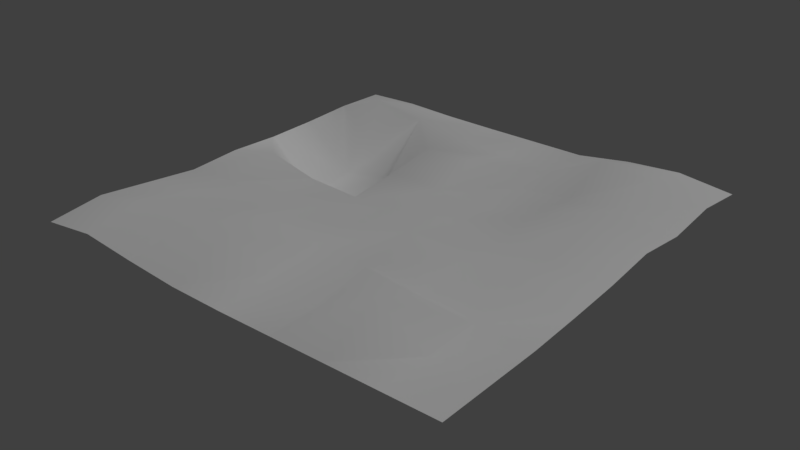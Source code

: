 # Source: moon_surface_ludum.blend  (saved by Blender 2.79.0; exported with 4.5.12 LTS)
import bpy
from mathutils import Matrix  # noqa: F401  (used for matrix-valued properties, if any)

bpy.ops.wm.read_factory_settings(use_empty=True)
scene = bpy.context.scene
scene.name = 'Scene'

# ---- collections
col_collection_1 = bpy.data.collections.new('Collection 1'); scene.collection.children.link(col_collection_1)

# ---- world
world_world = bpy.data.worlds.new('World'); scene.world = world_world
world_world.color = (0.05088, 0.05088, 0.05088)
world_world.use_sun_shadow = False
world_world.sun_shadow_jitter_overblur = 0.0
world_world.cycles.sampling_method = 'MANUAL'

# ---- lights
light_lamp = bpy.data.lights.new('Lamp', 'SUN')
light_lamp.transmission_factor = 0.0
light_lamp.cutoff_distance = 30.0
light_lamp.angle = 0.1993
light_lamp.energy = 0.98
light_lamp.shadow_buffer_clip_start = 1.001
light_lamp.shadow_soft_size = 0.1
light_lamp.shadow_cascade_max_distance = 1000.0

# ---- meshes
me_plane_001 = bpy.data.meshes.new('Plane.001')
me_plane_001.from_pydata([(-0.8851, -0.8851, 0.07306), (0.8851, -0.8851, 7.451e-09), (-0.8851, 0.8851, 7.451e-09), (0.8851, 0.8851, 0.07306), (-0.8851, 0.0, 0.03081), (0.0, -0.8851, 7.451e-09), (0.8851, 0.0, 0.07306), (0.0, 0.8851, 7.451e-09), (0.0, 0.0, 0.07306), (-0.8851, -0.4425, 0.07306), (0.4425, -0.8851, 7.451e-09), (0.8851, 0.4425, 0.07306), (-0.4425, 0.8851, 0.004436), (-0.8851, 0.4425, 0.004436), (-0.4425, -0.8851, 0.07306), (0.8851, -0.4425, 7.451e-09), (0.4425, 0.8851, 0.0974), (0.0, 0.4425, 0.1924), (0.0, -0.4425, 0.1465), (-0.4425, 0.0, 0.03523), (0.4425, 0.0, 0.07306), (0.4425, -0.4425, 0.07306), (-0.4425, -0.4425, 0.1465), (-0.4425, 0.4425, -0.4433), (0.4425, 0.4425, 0.0974), (-0.8851, -0.6638, 0.1465), (0.6638, -0.8851, 7.451e-09), (0.8851, 0.6638, 0.1465), (-0.6638, 0.8851, 0.0244), (-0.8851, 0.2213, 7.451e-09), (-0.2213, -0.8851, 0.01518), (0.8851, -0.2213, 0.03079), (0.2213, 0.8851, 7.451e-09), (0.0, 0.6638, 0.03079), (0.0, -0.2213, 0.1465), (-0.6638, 0.0, 0.188), (0.2213, 0.0, 0.1465), (-0.8851, -0.2213, 7.451e-09), (0.2213, -0.8851, 7.451e-09), (0.8851, 0.2213, 0.1465), (-0.2213, 0.8851, 7.451e-09), (-0.8851, 0.6638, 0.0244), (-0.6638, -0.8851, 0.1465), (0.8851, -0.6638, 7.451e-09), (0.6638, 0.8851, 0.1465), (0.0, 0.2213, 0.03079), (0.0, -0.6638, 0.0974), (-0.2213, 0.0, 0.004436), (0.6638, 0.0, 0.1572), (0.4425, -0.2213, 0.1572), (0.4425, -0.6638, 0.339), (0.2213, -0.4425, 0.1465), (0.6638, -0.4425, 0.03079), (-0.4425, -0.2213, 0.07306), (-0.4425, -0.6638, 0.1773), (-0.6638, -0.4425, 0.1465), (-0.2213, -0.4425, 0.2788), (-0.4425, 0.6638, 0.1708), (-0.4425, 0.2213, -0.5595), (-0.6638, 0.4425, -0.5352), (-0.2213, 0.4425, 0.1572), (0.4425, 0.6638, 0.3344), (0.4425, 0.2213, 0.1465), (0.2213, 0.4425, 0.03079), (0.6638, 0.4425, 0.1465), (0.6638, 0.2213, 0.2626), (0.2213, 0.2213, 0.004436), (0.2213, 0.6638, 0.01518), (-0.2213, 0.2213, 0.07306), (-0.6638, 0.2213, -0.6085), (-0.6638, 0.6638, 0.261), (-0.2213, -0.6638, 0.3344), (-0.6638, -0.6638, 0.2626), (-0.6638, -0.2213, 0.03523), (0.6638, -0.6638, 7.451e-09), (0.2213, -0.6638, 0.004436), (0.2213, -0.2213, 0.2626), (0.6638, -0.2213, 0.1924), (-0.2213, -0.2213, 0.1465), (-0.2213, 0.6638, 0.07306), (0.6638, 0.6638, 0.2788)], [], [(80, 27, 3, 44), (79, 33, 7, 40), (78, 34, 8, 47), (77, 31, 6, 48), (76, 49, 20, 36), (75, 50, 21, 51), (74, 43, 15, 52), (73, 53, 19, 35), (72, 54, 22, 55), (71, 46, 18, 56), (70, 57, 12, 28), (69, 58, 23, 59), (68, 45, 17, 60), (67, 61, 16, 32), (66, 62, 24, 63), (65, 39, 11, 64), (62, 65, 64, 24), (20, 48, 65, 62), (48, 6, 39, 65), (45, 66, 63, 17), (8, 36, 66, 45), (36, 20, 62, 66), (33, 67, 32, 7), (17, 63, 67, 33), (63, 24, 61, 67), (58, 68, 60, 23), (19, 47, 68, 58), (47, 8, 45, 68), (29, 69, 59, 13), (4, 35, 69, 29), (35, 19, 58, 69), (41, 70, 28, 2), (13, 59, 70, 41), (59, 23, 57, 70), (54, 71, 56, 22), (14, 30, 71, 54), (30, 5, 46, 71), (25, 72, 55, 9), (0, 42, 72, 25), (42, 14, 54, 72), (37, 73, 35, 4), (9, 55, 73, 37), (55, 22, 53, 73), (50, 74, 52, 21), (10, 26, 74, 50), (26, 1, 43, 74), (46, 75, 51, 18), (5, 38, 75, 46), (38, 10, 50, 75), (34, 76, 36, 8), (18, 51, 76, 34), (51, 21, 49, 76), (49, 77, 48, 20), (21, 52, 77, 49), (52, 15, 31, 77), (53, 78, 47, 19), (22, 56, 78, 53), (56, 18, 34, 78), (57, 79, 40, 12), (23, 60, 79, 57), (60, 17, 33, 79), (61, 80, 44, 16), (24, 64, 80, 61), (64, 11, 27, 80)])
me_plane_001.polygons.foreach_set('use_smooth', [True] * 64)
_uv = me_plane_001.uv_layers.new(name='UVMap')
_uv.uv.foreach_set('vector', [0.8614, 0.1653, 0.859, 0.05238, 0.9716, 0.03974, 0.973, 0.1531, 0.8764, 0.6276, 0.8785, 0.5112, 0.9944, 0.5091, 0.9956, 0.625, 0.3801, 0.6308, 0.3855, 0.5116, 0.5144, 0.5167, 0.5176, 0.6402, 0.4015, 0.1595, 0.3903, 0.02462, 0.5111, 0.03435, 0.5117, 0.1584, 0.3885, 0.3879, 0.3921, 0.2689, 0.5098, 0.274, 0.5072, 0.3904, 0.1318, 0.3723, 0.1481, 0.253, 0.2627, 0.2613, 0.2682, 0.3862, 0.1481, 0.1274, 0.1553, 0.008373, 0.2729, 0.01657, 0.2665, 0.1359, 0.3946, 0.8779, 0.3927, 0.759, 0.5156, 0.7598, 0.5138, 0.8755, 0.1446, 0.8684, 0.1461, 0.7512, 0.267, 0.756, 0.2638, 0.872, 0.167, 0.6341, 0.1415, 0.4984, 0.2629, 0.5063, 0.2542, 0.6319, 0.8706, 0.8336, 0.863, 0.7496, 0.9956, 0.7384, 0.9958, 0.8402, 0.6812, 0.813, 0.6818, 0.7998, 0.6996, 0.7939, 0.6959, 0.8141, 0.6399, 0.6335, 0.6356, 0.5156, 0.7562, 0.5337, 0.7577, 0.6288, 0.8725, 0.3959, 0.865, 0.2447, 0.9889, 0.2632, 0.992, 0.3937, 0.6379, 0.4066, 0.6241, 0.2757, 0.7414, 0.2778, 0.7516, 0.4021, 0.6262, 0.1606, 0.6292, 0.04701, 0.7463, 0.04165, 0.7449, 0.162, 0.6241, 0.2757, 0.6262, 0.1606, 0.7449, 0.162, 0.7414, 0.2778, 0.5098, 0.274, 0.5117, 0.1584, 0.6262, 0.1606, 0.6241, 0.2757, 0.5117, 0.1584, 0.5111, 0.03435, 0.6292, 0.04701, 0.6262, 0.1606, 0.6356, 0.5156, 0.6379, 0.4066, 0.7516, 0.4021, 0.7562, 0.5337, 0.5144, 0.5167, 0.5072, 0.3904, 0.6379, 0.4066, 0.6356, 0.5156, 0.5072, 0.3904, 0.5098, 0.274, 0.6241, 0.2757, 0.6379, 0.4066, 0.8785, 0.5112, 0.8725, 0.3959, 0.992, 0.3937, 0.9944, 0.5091, 0.7562, 0.5337, 0.7516, 0.4021, 0.8725, 0.3959, 0.8785, 0.5112, 0.7516, 0.4021, 0.7414, 0.2778, 0.865, 0.2447, 0.8725, 0.3959, 0.6818, 0.7998, 0.6399, 0.6335, 0.7577, 0.6288, 0.6996, 0.7939, 0.5156, 0.7598, 0.5176, 0.6402, 0.6399, 0.6335, 0.6818, 0.7998, 0.5176, 0.6402, 0.5144, 0.5167, 0.6356, 0.5156, 0.6399, 0.6335, 0.6467, 0.9835, 0.6812, 0.813, 0.6959, 0.8141, 0.7637, 0.9572, 0.5152, 0.9968, 0.5138, 0.8755, 0.6812, 0.813, 0.6467, 0.9835, 0.5138, 0.8755, 0.5156, 0.7598, 0.6818, 0.7998, 0.6812, 0.813, 0.8845, 0.9583, 0.8706, 0.8336, 0.9958, 0.8402, 0.9999, 0.9556, 0.7637, 0.9572, 0.6959, 0.8141, 0.8706, 0.8336, 0.8845, 0.9583, 0.6959, 0.8141, 0.6996, 0.7939, 0.863, 0.7496, 0.8706, 0.8336, 0.1461, 0.7512, 0.167, 0.6341, 0.2542, 0.6319, 0.267, 0.756, 0.009947, 0.7443, 9.995e-05, 0.6184, 0.167, 0.6341, 0.1461, 0.7512, 9.995e-05, 0.6184, 0.005905, 0.4902, 0.1415, 0.4984, 0.167, 0.6341, 0.1452, 0.9902, 0.1446, 0.8684, 0.2638, 0.872, 0.2714, 0.9954, 0.01755, 0.9993, 0.02122, 0.8714, 0.1446, 0.8684, 0.1452, 0.9902, 0.02122, 0.8714, 0.009947, 0.7443, 0.1461, 0.7512, 0.1446, 0.8684, 0.3958, 0.9993, 0.3946, 0.8779, 0.5138, 0.8755, 0.5152, 0.9968, 0.2714, 0.9954, 0.2638, 0.872, 0.3946, 0.8779, 0.3958, 0.9993, 0.2638, 0.872, 0.267, 0.756, 0.3927, 0.759, 0.3946, 0.8779, 0.1481, 0.253, 0.1481, 0.1274, 0.2665, 0.1359, 0.2627, 0.2613, 0.01829, 0.2437, 0.02647, 0.1203, 0.1481, 0.1274, 0.1481, 0.253, 0.02647, 0.1203, 0.03457, 9.995e-05, 0.1553, 0.008373, 0.1481, 0.1274, 0.1415, 0.4984, 0.1318, 0.3723, 0.2682, 0.3862, 0.2629, 0.5063, 0.005905, 0.4902, 0.01066, 0.3665, 0.1318, 0.3723, 0.1415, 0.4984, 0.01066, 0.3665, 0.01829, 0.2437, 0.1481, 0.253, 0.1318, 0.3723, 0.3855, 0.5116, 0.3885, 0.3879, 0.5072, 0.3904, 0.5144, 0.5167, 0.2629, 0.5063, 0.2682, 0.3862, 0.3885, 0.3879, 0.3855, 0.5116, 0.2682, 0.3862, 0.2627, 0.2613, 0.3921, 0.2689, 0.3885, 0.3879, 0.3921, 0.2689, 0.4015, 0.1595, 0.5117, 0.1584, 0.5098, 0.274, 0.2627, 0.2613, 0.2665, 0.1359, 0.4015, 0.1595, 0.3921, 0.2689, 0.2665, 0.1359, 0.2729, 0.01657, 0.3903, 0.02462, 0.4015, 0.1595, 0.3927, 0.759, 0.3801, 0.6308, 0.5176, 0.6402, 0.5156, 0.7598, 0.267, 0.756, 0.2542, 0.6319, 0.3801, 0.6308, 0.3927, 0.759, 0.2542, 0.6319, 0.2629, 0.5063, 0.3855, 0.5116, 0.3801, 0.6308, 0.863, 0.7496, 0.8764, 0.6276, 0.9956, 0.625, 0.9956, 0.7384, 0.6996, 0.7939, 0.7577, 0.6288, 0.8764, 0.6276, 0.863, 0.7496, 0.7577, 0.6288, 0.7562, 0.5337, 0.8785, 0.5112, 0.8764, 0.6276, 0.865, 0.2447, 0.8614, 0.1653, 0.973, 0.1531, 0.9889, 0.2632, 0.7414, 0.2778, 0.7449, 0.162, 0.8614, 0.1653, 0.865, 0.2447, 0.7449, 0.162, 0.7463, 0.04165, 0.859, 0.05238, 0.8614, 0.1653])
me_plane_001.use_remesh_preserve_volume = False
me_plane_001.use_remesh_preserve_attributes = False
me_plane_001.use_mirror_vertex_groups = False
me_plane_001.update()

# ---- objects
ob_plane = bpy.data.objects.new('Plane', me_plane_001)
ob_lamp = bpy.data.objects.new('Lamp', light_lamp)

# ---- transforms, parenting, visibility, modifiers, constraints
ob_plane.location = (0.0, 0.0, -16.79)
ob_plane.scale = (621.5, 621.5, 211.1)
ob_plane.lineart.crease_threshold = 0.0
ob_lamp.location = (4.076, 1.005, 134.7)
ob_lamp.rotation_euler = (0.6503, 0.05522, 1.866)
ob_lamp.lock_rotations_4d = False
ob_lamp.empty_display_type = 'ARROWS'
ob_lamp.color = (0.0, 0.0, 0.0, 0.0)
ob_lamp.lineart.crease_threshold = 0.0

# ---- collection membership
col_collection_1.objects.link(ob_plane)
col_collection_1.objects.link(ob_lamp)

# ---- scene / render settings (as saved in the file)
scene.frame_start = 1; scene.frame_end = 250; scene.frame_set(1)
scene.render.engine = 'BLENDER_EEVEE_NEXT'
scene.render.resolution_percentage = 50
scene.render.dither_intensity = 0.0
scene.cycles.use_denoising = False
scene.cycles.samples = 128
scene.cycles.sampling_pattern = 'TABULATED_SOBOL'
scene.cycles.use_adaptive_sampling = False
scene.cycles.use_light_tree = False
scene.cycles.blur_glossy = 0.0
scene.cycles.sample_clamp_indirect = 0.0
scene.view_settings.view_transform = 'Standard'
bpy.context.view_layer.update()

# ---- added for rendering (the .blend has no active camera): camera
cam_auto = bpy.data.cameras.new('AutoCamera')
cam_auto.lens = 50.0
cam_auto.sensor_width = 36.0
cam_auto.clip_end = 25472.3
ob_auto_camera = bpy.data.objects.new('AutoCamera', cam_auto)
scene.collection.objects.link(ob_auto_camera)
ob_auto_camera.location = (1451.42, -1741.7, 1115.89)
ob_auto_camera.rotation_euler = (1.09748, -7.21219e-08, 0.694738)
scene.camera = ob_auto_camera
bpy.context.view_layer.update()
